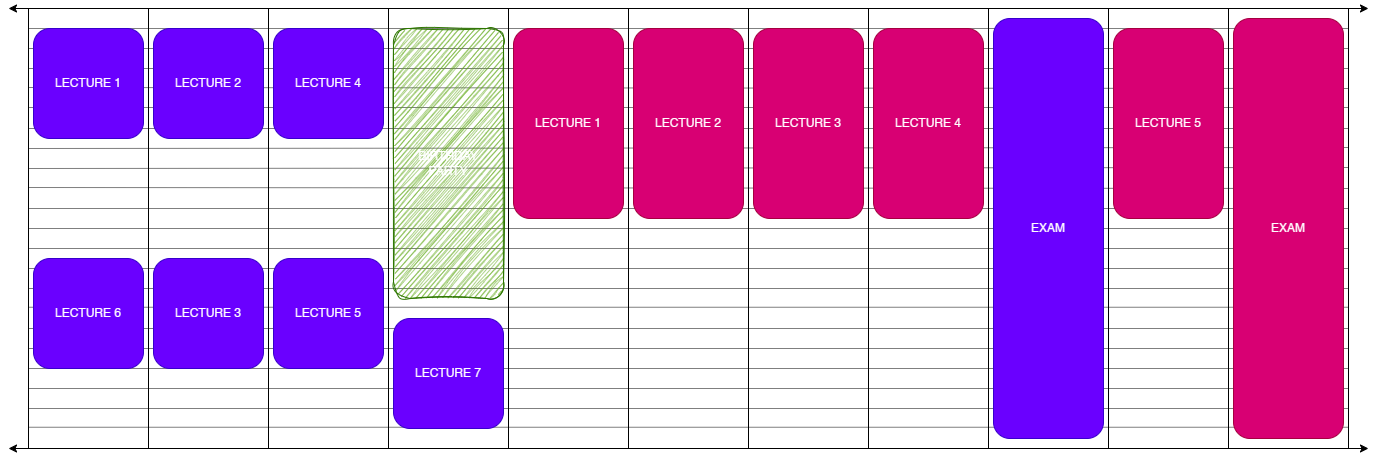

The diagram above was exported from draw.io. Its source (the exported page's mxGraphModel, read from the mxfile embedded in the PNG):
<mxGraphModel dx="1783" dy="1039" grid="1" gridSize="10" guides="1" tooltips="1" connect="1" arrows="1" fold="1" page="1" pageScale="1" pageWidth="1400" pageHeight="520" math="0" shadow="0">
  <root>
    <mxCell id="0" />
    <mxCell id="1" parent="0" />
    <mxCell id="2bkPnV5uZES6bCGpxn5z-30" value="" style="rounded=0;whiteSpace=wrap;html=1;fillColor=none;" vertex="1" parent="1">
      <mxGeometry x="640" y="40" width="120" height="440" as="geometry" />
    </mxCell>
    <mxCell id="2bkPnV5uZES6bCGpxn5z-28" value="" style="rounded=0;whiteSpace=wrap;html=1;fillColor=none;" vertex="1" parent="1">
      <mxGeometry x="400" y="40" width="120" height="440" as="geometry" />
    </mxCell>
    <mxCell id="2bkPnV5uZES6bCGpxn5z-38" value="" style="endArrow=none;html=1;rounded=0;exitX=0;exitY=0.75;exitDx=0;exitDy=0;entryX=1;entryY=0.75;entryDx=0;entryDy=0;opacity=50;" edge="1" parent="1">
      <mxGeometry width="50" height="50" relative="1" as="geometry">
        <mxPoint x="40" y="458.75" as="sourcePoint" />
        <mxPoint x="1360" y="458.75" as="targetPoint" />
      </mxGeometry>
    </mxCell>
    <mxCell id="2bkPnV5uZES6bCGpxn5z-39" value="" style="endArrow=none;html=1;rounded=0;exitX=0;exitY=0.75;exitDx=0;exitDy=0;entryX=1;entryY=0.75;entryDx=0;entryDy=0;opacity=50;" edge="1" parent="1">
      <mxGeometry width="50" height="50" relative="1" as="geometry">
        <mxPoint x="40" y="440" as="sourcePoint" />
        <mxPoint x="1360" y="440" as="targetPoint" />
      </mxGeometry>
    </mxCell>
    <mxCell id="2bkPnV5uZES6bCGpxn5z-40" value="" style="endArrow=none;html=1;rounded=0;exitX=0;exitY=0.75;exitDx=0;exitDy=0;entryX=1;entryY=0.75;entryDx=0;entryDy=0;opacity=50;" edge="1" parent="1">
      <mxGeometry width="50" height="50" relative="1" as="geometry">
        <mxPoint x="40" y="420" as="sourcePoint" />
        <mxPoint x="1360" y="420" as="targetPoint" />
      </mxGeometry>
    </mxCell>
    <mxCell id="2bkPnV5uZES6bCGpxn5z-41" value="" style="endArrow=none;html=1;rounded=0;exitX=0;exitY=0.75;exitDx=0;exitDy=0;entryX=1;entryY=0.75;entryDx=0;entryDy=0;opacity=50;" edge="1" parent="1">
      <mxGeometry width="50" height="50" relative="1" as="geometry">
        <mxPoint x="40" y="400" as="sourcePoint" />
        <mxPoint x="1360" y="400" as="targetPoint" />
      </mxGeometry>
    </mxCell>
    <mxCell id="2bkPnV5uZES6bCGpxn5z-42" value="" style="endArrow=none;html=1;rounded=0;exitX=0;exitY=0.75;exitDx=0;exitDy=0;entryX=1;entryY=0.75;entryDx=0;entryDy=0;opacity=50;" edge="1" parent="1">
      <mxGeometry width="50" height="50" relative="1" as="geometry">
        <mxPoint x="40" y="380" as="sourcePoint" />
        <mxPoint x="1360" y="380" as="targetPoint" />
      </mxGeometry>
    </mxCell>
    <mxCell id="2bkPnV5uZES6bCGpxn5z-43" value="" style="endArrow=none;html=1;rounded=0;exitX=0;exitY=0.75;exitDx=0;exitDy=0;entryX=1;entryY=0.75;entryDx=0;entryDy=0;opacity=50;" edge="1" parent="1">
      <mxGeometry width="50" height="50" relative="1" as="geometry">
        <mxPoint x="40" y="360" as="sourcePoint" />
        <mxPoint x="1360" y="360" as="targetPoint" />
      </mxGeometry>
    </mxCell>
    <mxCell id="2bkPnV5uZES6bCGpxn5z-44" value="" style="endArrow=none;html=1;rounded=0;exitX=0;exitY=0.75;exitDx=0;exitDy=0;entryX=1;entryY=0.75;entryDx=0;entryDy=0;opacity=50;" edge="1" parent="1">
      <mxGeometry width="50" height="50" relative="1" as="geometry">
        <mxPoint x="40" y="338.75" as="sourcePoint" />
        <mxPoint x="1360" y="338.75" as="targetPoint" />
      </mxGeometry>
    </mxCell>
    <mxCell id="2bkPnV5uZES6bCGpxn5z-45" value="" style="endArrow=none;html=1;rounded=0;exitX=0;exitY=0.75;exitDx=0;exitDy=0;entryX=1;entryY=0.75;entryDx=0;entryDy=0;opacity=50;" edge="1" parent="1">
      <mxGeometry width="50" height="50" relative="1" as="geometry">
        <mxPoint x="40" y="320" as="sourcePoint" />
        <mxPoint x="1360" y="320" as="targetPoint" />
      </mxGeometry>
    </mxCell>
    <mxCell id="2bkPnV5uZES6bCGpxn5z-46" value="" style="endArrow=none;html=1;rounded=0;exitX=0;exitY=0.75;exitDx=0;exitDy=0;entryX=1;entryY=0.75;entryDx=0;entryDy=0;opacity=50;" edge="1" parent="1">
      <mxGeometry width="50" height="50" relative="1" as="geometry">
        <mxPoint x="40" y="300" as="sourcePoint" />
        <mxPoint x="1360" y="300" as="targetPoint" />
      </mxGeometry>
    </mxCell>
    <mxCell id="2bkPnV5uZES6bCGpxn5z-47" value="" style="endArrow=none;html=1;rounded=0;exitX=0;exitY=0.75;exitDx=0;exitDy=0;entryX=1;entryY=0.75;entryDx=0;entryDy=0;opacity=50;" edge="1" parent="1">
      <mxGeometry width="50" height="50" relative="1" as="geometry">
        <mxPoint x="40" y="280" as="sourcePoint" />
        <mxPoint x="1360" y="280" as="targetPoint" />
      </mxGeometry>
    </mxCell>
    <mxCell id="2bkPnV5uZES6bCGpxn5z-48" value="" style="endArrow=none;html=1;rounded=0;exitX=0;exitY=0.75;exitDx=0;exitDy=0;entryX=1;entryY=0.75;entryDx=0;entryDy=0;opacity=50;" edge="1" parent="1">
      <mxGeometry width="50" height="50" relative="1" as="geometry">
        <mxPoint x="40" y="260" as="sourcePoint" />
        <mxPoint x="1360" y="260" as="targetPoint" />
      </mxGeometry>
    </mxCell>
    <mxCell id="2bkPnV5uZES6bCGpxn5z-49" value="" style="endArrow=none;html=1;rounded=0;exitX=0;exitY=0.75;exitDx=0;exitDy=0;entryX=1;entryY=0.75;entryDx=0;entryDy=0;opacity=50;" edge="1" parent="1">
      <mxGeometry width="50" height="50" relative="1" as="geometry">
        <mxPoint x="40" y="240" as="sourcePoint" />
        <mxPoint x="1360" y="240" as="targetPoint" />
      </mxGeometry>
    </mxCell>
    <mxCell id="2bkPnV5uZES6bCGpxn5z-50" value="" style="endArrow=none;html=1;rounded=0;entryX=1.003;entryY=0.409;entryDx=0;entryDy=0;opacity=50;entryPerimeter=0;" edge="1" parent="1">
      <mxGeometry width="50" height="50" relative="1" as="geometry">
        <mxPoint x="40" y="219" as="sourcePoint" />
        <mxPoint x="1360" y="220" as="targetPoint" />
      </mxGeometry>
    </mxCell>
    <mxCell id="2bkPnV5uZES6bCGpxn5z-51" value="" style="endArrow=none;html=1;rounded=0;entryX=1;entryY=0.362;entryDx=0;entryDy=0;opacity=50;entryPerimeter=0;" edge="1" parent="1">
      <mxGeometry width="50" height="50" relative="1" as="geometry">
        <mxPoint x="40" y="200" as="sourcePoint" />
        <mxPoint x="1360" y="199" as="targetPoint" />
      </mxGeometry>
    </mxCell>
    <mxCell id="2bkPnV5uZES6bCGpxn5z-52" value="" style="endArrow=none;html=1;rounded=0;entryX=1;entryY=0.315;entryDx=0;entryDy=0;opacity=50;entryPerimeter=0;" edge="1" parent="1">
      <mxGeometry width="50" height="50" relative="1" as="geometry">
        <mxPoint x="40" y="180" as="sourcePoint" />
        <mxPoint x="1360" y="179" as="targetPoint" />
      </mxGeometry>
    </mxCell>
    <mxCell id="2bkPnV5uZES6bCGpxn5z-53" value="" style="endArrow=none;html=1;rounded=0;entryX=1.003;entryY=0.272;entryDx=0;entryDy=0;opacity=50;entryPerimeter=0;" edge="1" parent="1">
      <mxGeometry width="50" height="50" relative="1" as="geometry">
        <mxPoint x="40" y="160" as="sourcePoint" />
        <mxPoint x="1360" y="160" as="targetPoint" />
      </mxGeometry>
    </mxCell>
    <mxCell id="2bkPnV5uZES6bCGpxn5z-54" value="" style="endArrow=none;html=1;rounded=0;entryX=0.998;entryY=0.225;entryDx=0;entryDy=0;opacity=50;entryPerimeter=0;" edge="1" parent="1">
      <mxGeometry width="50" height="50" relative="1" as="geometry">
        <mxPoint x="40" y="139" as="sourcePoint" />
        <mxPoint x="1360" y="139" as="targetPoint" />
      </mxGeometry>
    </mxCell>
    <mxCell id="2bkPnV5uZES6bCGpxn5z-55" value="" style="endArrow=none;html=1;rounded=0;exitX=-0.004;exitY=0.179;exitDx=0;exitDy=0;entryX=1;entryY=0.182;entryDx=0;entryDy=0;opacity=50;entryPerimeter=0;exitPerimeter=0;" edge="1" parent="1">
      <mxGeometry width="50" height="50" relative="1" as="geometry">
        <mxPoint x="40" y="119" as="sourcePoint" />
        <mxPoint x="1360" y="120" as="targetPoint" />
      </mxGeometry>
    </mxCell>
    <mxCell id="2bkPnV5uZES6bCGpxn5z-56" value="" style="endArrow=none;html=1;rounded=0;exitX=0;exitY=0.75;exitDx=0;exitDy=0;entryX=1;entryY=0.75;entryDx=0;entryDy=0;opacity=50;" edge="1" parent="1">
      <mxGeometry width="50" height="50" relative="1" as="geometry">
        <mxPoint x="40" y="100" as="sourcePoint" />
        <mxPoint x="1360" y="100" as="targetPoint" />
      </mxGeometry>
    </mxCell>
    <mxCell id="2bkPnV5uZES6bCGpxn5z-57" value="" style="endArrow=none;html=1;rounded=0;exitX=0;exitY=0.75;exitDx=0;exitDy=0;entryX=1;entryY=0.75;entryDx=0;entryDy=0;opacity=50;" edge="1" parent="1">
      <mxGeometry width="50" height="50" relative="1" as="geometry">
        <mxPoint x="40" y="80" as="sourcePoint" />
        <mxPoint x="1360" y="80" as="targetPoint" />
      </mxGeometry>
    </mxCell>
    <mxCell id="2bkPnV5uZES6bCGpxn5z-58" value="" style="endArrow=none;html=1;rounded=0;exitX=0;exitY=0.75;exitDx=0;exitDy=0;entryX=1;entryY=0.75;entryDx=0;entryDy=0;opacity=50;" edge="1" parent="1">
      <mxGeometry width="50" height="50" relative="1" as="geometry">
        <mxPoint x="40" y="60" as="sourcePoint" />
        <mxPoint x="1360" y="60" as="targetPoint" />
      </mxGeometry>
    </mxCell>
    <mxCell id="2bkPnV5uZES6bCGpxn5z-35" value="" style="rounded=0;whiteSpace=wrap;html=1;fillColor=none;" vertex="1" parent="1">
      <mxGeometry x="1240" y="40" width="120" height="440" as="geometry" />
    </mxCell>
    <mxCell id="2bkPnV5uZES6bCGpxn5z-33" value="" style="rounded=0;whiteSpace=wrap;html=1;fillColor=none;" vertex="1" parent="1">
      <mxGeometry x="1000" y="40" width="120" height="440" as="geometry" />
    </mxCell>
    <mxCell id="nwG9B1XAI-CPU7kJkg9T-18" value="EXAM" style="rounded=1;whiteSpace=wrap;html=1;fillColor=#d80073;strokeColor=#A50040;fontColor=#ffffff;" parent="1" vertex="1">
      <mxGeometry x="1245" y="50" width="110" height="420" as="geometry" />
    </mxCell>
    <mxCell id="nwG9B1XAI-CPU7kJkg9T-21" value="LECTURE 1" style="rounded=1;whiteSpace=wrap;html=1;fillColor=#6a00ff;strokeColor=#3700CC;fontColor=#ffffff;" parent="1" vertex="1">
      <mxGeometry x="45" y="60" width="110" height="110" as="geometry" />
    </mxCell>
    <mxCell id="nwG9B1XAI-CPU7kJkg9T-22" value="LECTURE 2" style="rounded=1;whiteSpace=wrap;html=1;fillColor=#6a00ff;strokeColor=#3700CC;align=center;verticalAlign=middle;fontFamily=Helvetica;fontSize=12;fontColor=#ffffff;" parent="1" vertex="1">
      <mxGeometry x="165" y="60" width="110" height="110" as="geometry" />
    </mxCell>
    <mxCell id="nwG9B1XAI-CPU7kJkg9T-23" value="LECTURE 4" style="rounded=1;whiteSpace=wrap;html=1;fillColor=#6a00ff;strokeColor=#3700CC;align=center;verticalAlign=middle;fontFamily=Helvetica;fontSize=12;fontColor=#ffffff;" parent="1" vertex="1">
      <mxGeometry x="285" y="60" width="110" height="110" as="geometry" />
    </mxCell>
    <mxCell id="nwG9B1XAI-CPU7kJkg9T-24" value="LECTURE 5" style="rounded=1;whiteSpace=wrap;html=1;fillColor=#6a00ff;strokeColor=#3700CC;fontColor=#ffffff;" parent="1" vertex="1">
      <mxGeometry x="285" y="290" width="110" height="110" as="geometry" />
    </mxCell>
    <mxCell id="nwG9B1XAI-CPU7kJkg9T-25" value="LECTURE 6" style="rounded=1;whiteSpace=wrap;html=1;fillColor=#6a00ff;strokeColor=#3700CC;align=center;verticalAlign=middle;fontFamily=Helvetica;fontSize=12;fontColor=#ffffff;" parent="1" vertex="1">
      <mxGeometry x="45" y="290" width="110" height="110" as="geometry" />
    </mxCell>
    <mxCell id="nwG9B1XAI-CPU7kJkg9T-26" value="LECTURE 7" style="rounded=1;whiteSpace=wrap;html=1;fillColor=#6a00ff;strokeColor=#3700CC;align=center;verticalAlign=middle;fontFamily=Helvetica;fontSize=12;fontColor=#ffffff;" parent="1" vertex="1">
      <mxGeometry x="405" y="350" width="110" height="110" as="geometry" />
    </mxCell>
    <mxCell id="nwG9B1XAI-CPU7kJkg9T-27" value="LECTURE 3" style="rounded=1;whiteSpace=wrap;html=1;fillColor=#6a00ff;strokeColor=#3700CC;align=center;verticalAlign=middle;fontFamily=Helvetica;fontSize=12;fontColor=#ffffff;" parent="1" vertex="1">
      <mxGeometry x="165" y="290" width="110" height="110" as="geometry" />
    </mxCell>
    <mxCell id="nwG9B1XAI-CPU7kJkg9T-28" value="EXAM" style="rounded=1;whiteSpace=wrap;html=1;fillColor=#6a00ff;strokeColor=#3700CC;glass=0;shadow=0;fontColor=#ffffff;" parent="1" vertex="1">
      <mxGeometry x="1005" y="50" width="110" height="420" as="geometry" />
    </mxCell>
    <mxCell id="nwG9B1XAI-CPU7kJkg9T-30" value="LECTURE 1" style="rounded=1;whiteSpace=wrap;html=1;fillColor=#d80073;strokeColor=#A50040;align=center;verticalAlign=middle;fontFamily=Helvetica;fontSize=12;fontColor=#ffffff;" parent="1" vertex="1">
      <mxGeometry x="525" y="60" width="110" height="190" as="geometry" />
    </mxCell>
    <mxCell id="nwG9B1XAI-CPU7kJkg9T-31" value="LECTURE 2" style="rounded=1;whiteSpace=wrap;html=1;fillColor=#d80073;strokeColor=#A50040;align=center;verticalAlign=middle;fontFamily=Helvetica;fontSize=12;fontColor=#ffffff;" parent="1" vertex="1">
      <mxGeometry x="645" y="60" width="110" height="190" as="geometry" />
    </mxCell>
    <mxCell id="nwG9B1XAI-CPU7kJkg9T-32" value="LECTURE 3" style="rounded=1;whiteSpace=wrap;html=1;fillColor=#d80073;strokeColor=#A50040;align=center;verticalAlign=middle;fontFamily=Helvetica;fontSize=12;fontColor=#ffffff;" parent="1" vertex="1">
      <mxGeometry x="765" y="60" width="110" height="190" as="geometry" />
    </mxCell>
    <mxCell id="nwG9B1XAI-CPU7kJkg9T-33" value="LECTURE 5" style="rounded=1;whiteSpace=wrap;html=1;fillColor=#d80073;strokeColor=#A50040;align=center;verticalAlign=middle;fontFamily=Helvetica;fontSize=12;fontColor=#ffffff;" parent="1" vertex="1">
      <mxGeometry x="1125" y="60" width="110" height="190" as="geometry" />
    </mxCell>
    <mxCell id="nwG9B1XAI-CPU7kJkg9T-34" value="LECTURE 4" style="rounded=1;whiteSpace=wrap;html=1;fillColor=#d80073;strokeColor=#A50040;align=center;verticalAlign=middle;fontFamily=Helvetica;fontSize=12;fontColor=#ffffff;" parent="1" vertex="1">
      <mxGeometry x="885" y="60" width="110" height="190" as="geometry" />
    </mxCell>
    <mxCell id="2bkPnV5uZES6bCGpxn5z-25" value="" style="rounded=0;whiteSpace=wrap;html=1;fillColor=none;" vertex="1" parent="1">
      <mxGeometry x="40" y="40" width="120" height="440" as="geometry" />
    </mxCell>
    <mxCell id="2bkPnV5uZES6bCGpxn5z-26" value="" style="rounded=0;whiteSpace=wrap;html=1;fillColor=none;" vertex="1" parent="1">
      <mxGeometry x="160" y="40" width="120" height="440" as="geometry" />
    </mxCell>
    <mxCell id="2bkPnV5uZES6bCGpxn5z-27" value="" style="rounded=0;whiteSpace=wrap;html=1;fillColor=none;" vertex="1" parent="1">
      <mxGeometry x="280" y="40" width="120" height="440" as="geometry" />
    </mxCell>
    <mxCell id="2bkPnV5uZES6bCGpxn5z-29" value="" style="rounded=0;whiteSpace=wrap;html=1;fillColor=none;" vertex="1" parent="1">
      <mxGeometry x="520" y="40" width="120" height="440" as="geometry" />
    </mxCell>
    <mxCell id="2bkPnV5uZES6bCGpxn5z-31" value="" style="rounded=0;whiteSpace=wrap;html=1;fillColor=none;" vertex="1" parent="1">
      <mxGeometry x="760" y="40" width="120" height="440" as="geometry" />
    </mxCell>
    <mxCell id="2bkPnV5uZES6bCGpxn5z-32" value="" style="rounded=0;whiteSpace=wrap;html=1;fillColor=none;" vertex="1" parent="1">
      <mxGeometry x="880" y="40" width="120" height="440" as="geometry" />
    </mxCell>
    <mxCell id="2bkPnV5uZES6bCGpxn5z-34" value="" style="rounded=0;whiteSpace=wrap;html=1;fillColor=none;" vertex="1" parent="1">
      <mxGeometry x="1120" y="40" width="120" height="440" as="geometry" />
    </mxCell>
    <mxCell id="2bkPnV5uZES6bCGpxn5z-36" value="" style="endArrow=classic;startArrow=classic;html=1;rounded=0;strokeWidth=1;" edge="1" parent="1">
      <mxGeometry width="50" height="50" relative="1" as="geometry">
        <mxPoint x="20" y="40" as="sourcePoint" />
        <mxPoint x="1380" y="40" as="targetPoint" />
      </mxGeometry>
    </mxCell>
    <mxCell id="2bkPnV5uZES6bCGpxn5z-37" value="" style="endArrow=classic;startArrow=classic;html=1;rounded=0;strokeWidth=1;" edge="1" parent="1">
      <mxGeometry width="50" height="50" relative="1" as="geometry">
        <mxPoint x="20" y="480.0000000000001" as="sourcePoint" />
        <mxPoint x="1380" y="480.0000000000001" as="targetPoint" />
      </mxGeometry>
    </mxCell>
    <mxCell id="2bkPnV5uZES6bCGpxn5z-59" value="BIRTHDAY&lt;br&gt;PARTY" style="rounded=1;whiteSpace=wrap;html=1;fillColor=#60a917;strokeColor=#2D7600;align=center;verticalAlign=middle;fontFamily=Helvetica;fontSize=12;fontColor=#ffffff;sketch=1;curveFitting=1;jiggle=2;" vertex="1" parent="1">
      <mxGeometry x="405" y="60" width="110" height="270" as="geometry" />
    </mxCell>
  </root>
</mxGraphModel>